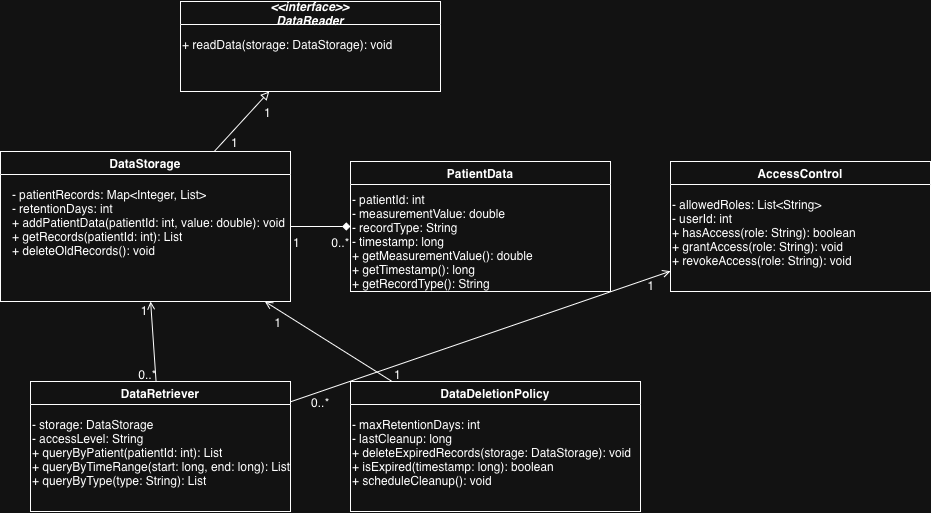

The diagram above was exported from draw.io. Its source (the exported page's mxGraphModel, read from the mxfile embedded in the PNG):
<mxGraphModel dx="1831" dy="616" grid="1" gridSize="10" guides="1" tooltips="1" connect="1" arrows="1" fold="1" page="1" pageScale="1" pageWidth="827" pageHeight="1169" math="0" shadow="0">
  <root>
    <mxCell id="0" />
    <mxCell id="1" parent="0" />
    <mxCell id="2" parent="1" style="swimlane;fontStyle=3;align=center;" value="&lt;&lt;interface&gt;&gt;&#10;DataReader" vertex="1">
      <mxGeometry height="90" width="260" x="170" y="20" as="geometry" />
    </mxCell>
    <mxCell id="3" parent="2" style="text;align=left;verticalAlign=top;" value="+ readData(storage: DataStorage): void" vertex="1">
      <mxGeometry height="60" width="260" y="30" as="geometry" />
    </mxCell>
    <mxCell id="4" parent="1" style="swimlane;fontStyle=1;align=center;" value="DataStorage" vertex="1">
      <mxGeometry height="150" width="290" x="-10" y="170" as="geometry" />
    </mxCell>
    <mxCell id="5" parent="4" style="text;align=left;verticalAlign=top;" value="- patientRecords: Map&lt;Integer, List&gt;&#10;- retentionDays: int&#10;+ addPatientData(patientId: int, value: double): void&#10;+ getRecords(patientId: int): List&#10;+ deleteOldRecords(): void" vertex="1">
      <mxGeometry height="110" width="270" x="10" y="30" as="geometry" />
    </mxCell>
    <mxCell id="6" parent="1" style="swimlane;fontStyle=1;align=center;" value="PatientData" vertex="1">
      <mxGeometry height="130" width="260" x="340" y="180" as="geometry" />
    </mxCell>
    <mxCell id="7" parent="6" style="text;align=left;verticalAlign=top;" value="- patientId: int&#10;- measurementValue: double&#10;- recordType: String&#10;- timestamp: long&#10;+ getMeasurementValue(): double&#10;+ getTimestamp(): long&#10;+ getRecordType(): String" vertex="1">
      <mxGeometry height="100" width="260" y="25" as="geometry" />
    </mxCell>
    <mxCell id="8" parent="1" style="swimlane;fontStyle=1;align=center;" value="DataRetriever" vertex="1">
      <mxGeometry height="130" width="260" x="20" y="400" as="geometry" />
    </mxCell>
    <mxCell id="9" parent="8" style="text;align=left;verticalAlign=top;" value="- storage: DataStorage&#10;- accessLevel: String&#10;+ queryByPatient(patientId: int): List&#10;+ queryByTimeRange(start: long, end: long): List&#10;+ queryByType(type: String): List" vertex="1">
      <mxGeometry height="100" width="260" y="30" as="geometry" />
    </mxCell>
    <mxCell id="10" parent="1" style="swimlane;fontStyle=1;align=center;" value="DataDeletionPolicy" vertex="1">
      <mxGeometry height="130" width="290" x="340" y="400" as="geometry" />
    </mxCell>
    <mxCell id="11" parent="10" style="text;align=left;verticalAlign=top;" value="- maxRetentionDays: int&#10;- lastCleanup: long&#10;+ deleteExpiredRecords(storage: DataStorage): void&#10;+ isExpired(timestamp: long): boolean&#10;+ scheduleCleanup(): void" vertex="1">
      <mxGeometry height="100" width="290" y="30" as="geometry" />
    </mxCell>
    <mxCell id="12" parent="1" style="swimlane;fontStyle=1;align=center;" value="AccessControl" vertex="1">
      <mxGeometry height="130" width="260" x="660" y="180" as="geometry" />
    </mxCell>
    <mxCell id="13" parent="12" style="text;align=left;verticalAlign=top;" value="- allowedRoles: List&lt;String&gt;&#10;- userId: int&#10;+ hasAccess(role: String): boolean&#10;+ grantAccess(role: String): void&#10;+ revokeAccess(role: String): void" vertex="1">
      <mxGeometry height="100" width="260" y="30" as="geometry" />
    </mxCell>
    <mxCell id="14" edge="1" parent="1" source="4" style="edge;endArrow=block;endFill=0;" target="2" value="">
      <mxGeometry relative="1" as="geometry" />
    </mxCell>
    <mxCell id="40" connectable="0" parent="14" style="resizable=0;" value="1" vertex="1">
      <mxGeometry relative="1" x="-0.8" as="geometry">
        <mxPoint x="15" y="-4" as="offset" />
      </mxGeometry>
    </mxCell>
    <mxCell id="41" connectable="0" parent="14" style="resizable=0;" value="1" vertex="1">
      <mxGeometry relative="1" x="0.8" as="geometry">
        <mxPoint x="4" y="14" as="offset" />
      </mxGeometry>
    </mxCell>
    <mxCell id="15" edge="1" parent="1" source="4" style="edge;endArrow=diamond;endFill=1;" target="6" value="">
      <mxGeometry relative="1" as="geometry" />
    </mxCell>
    <mxCell id="42" connectable="0" parent="15" style="resizable=0;" value="1" vertex="1">
      <mxGeometry relative="1" x="-0.8" as="geometry">
        <mxPoint y="15" as="offset" />
      </mxGeometry>
    </mxCell>
    <mxCell id="43" connectable="0" parent="15" style="resizable=0;" value="0..*" vertex="1">
      <mxGeometry relative="1" x="0.8" as="geometry">
        <mxPoint x="-4" y="15" as="offset" />
      </mxGeometry>
    </mxCell>
    <mxCell id="18" edge="1" parent="1" source="8" style="edge;endArrow=open;endFill=0;" target="4" value="">
      <mxGeometry relative="1" as="geometry" />
    </mxCell>
    <mxCell id="44" connectable="0" parent="18" style="resizable=0;" value="0..*" vertex="1">
      <mxGeometry relative="1" x="-0.8" as="geometry">
        <mxPoint x="-8" as="offset" />
      </mxGeometry>
    </mxCell>
    <mxCell id="45" connectable="0" parent="18" style="resizable=0;" value="1" vertex="1">
      <mxGeometry relative="1" x="0.8" as="geometry">
        <mxPoint x="-7" as="offset" />
      </mxGeometry>
    </mxCell>
    <mxCell id="19" edge="1" parent="1" source="10" style="edge;endArrow=open;endFill=0;" target="4" value="">
      <mxGeometry relative="1" as="geometry" />
    </mxCell>
    <mxCell id="46" connectable="0" parent="19" style="resizable=0;" value="1" vertex="1">
      <mxGeometry relative="1" x="-0.8" as="geometry">
        <mxPoint x="18" as="offset" />
      </mxGeometry>
    </mxCell>
    <mxCell id="47" connectable="0" parent="19" style="resizable=0;" value="1" vertex="1">
      <mxGeometry relative="1" x="0.8" as="geometry">
        <mxPoint y="12" as="offset" />
      </mxGeometry>
    </mxCell>
    <mxCell id="20" edge="1" parent="1" source="8" style="edge;endArrow=open;endFill=0;" target="12" value="">
      <mxGeometry relative="1" as="geometry" />
    </mxCell>
    <mxCell id="48" connectable="0" parent="20" style="resizable=0;" value="0..*" vertex="1">
      <mxGeometry relative="1" x="-0.8" as="geometry">
        <mxPoint x="-8" y="13" as="offset" />
      </mxGeometry>
    </mxCell>
    <mxCell id="49" connectable="0" parent="20" style="resizable=0;" value="1" vertex="1">
      <mxGeometry relative="1" x="0.8" as="geometry">
        <mxPoint x="18" as="offset" />
      </mxGeometry>
    </mxCell>
  </root>
</mxGraphModel>